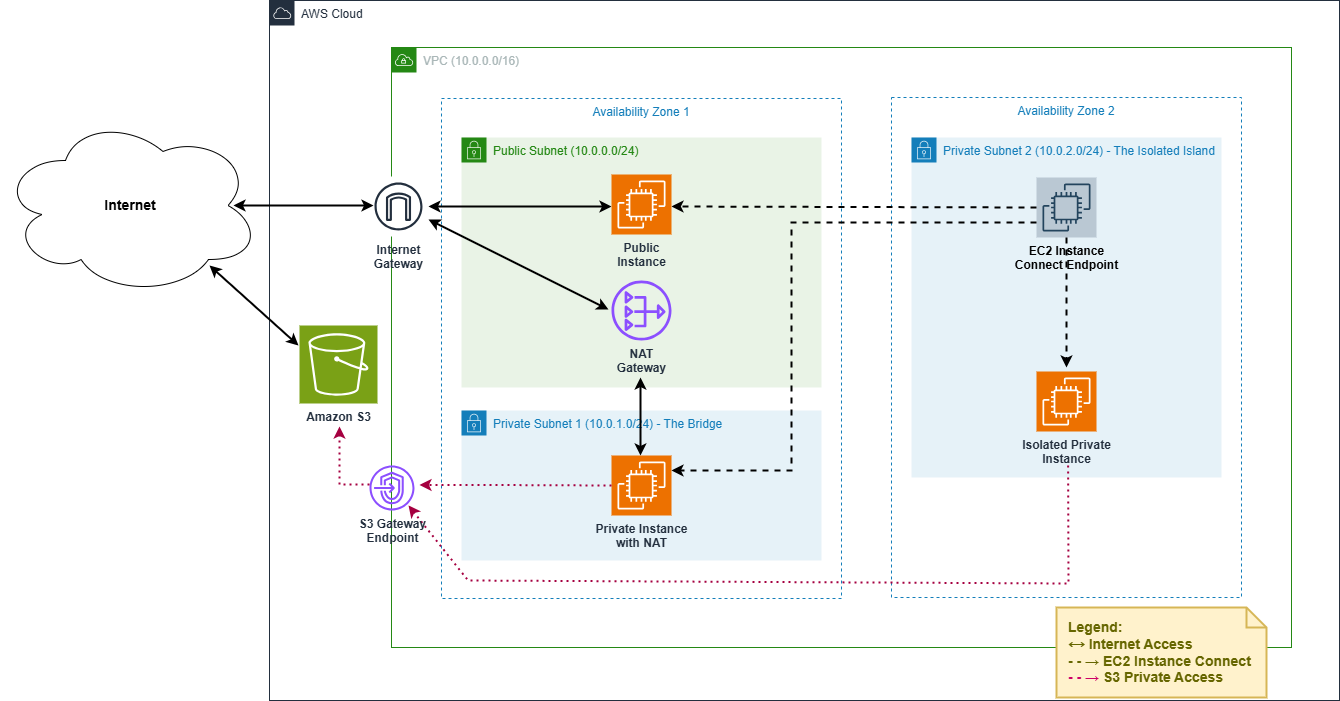

The diagram above was exported from draw.io. Its source (the exported page's mxGraphModel, read from the mxfile embedded in the PNG):
<mxGraphModel dx="2526" dy="849" grid="1" gridSize="10" guides="1" tooltips="1" connect="1" arrows="1" fold="1" page="1" pageScale="1" pageWidth="1100" pageHeight="850" math="0" shadow="0">
  <root>
    <mxCell id="0" />
    <mxCell id="1" parent="0" />
    <mxCell id="2" value="AWS Cloud" style="points=[[0,0],[0.25,0],[0.5,0],[0.75,0],[1,0],[1,0.25],[1,0.5],[1,0.75],[1,1],[0.75,1],[0.5,1],[0.25,1],[0,1],[0,0.75],[0,0.5],[0,0.25]];outlineConnect=0;gradientColor=none;html=1;whiteSpace=wrap;fontSize=12;fontStyle=0;container=1;pointerEvents=0;collapsible=0;recursiveResize=0;shape=mxgraph.aws4.group;grIcon=mxgraph.aws4.group_aws_cloud;strokeColor=#232F3E;fillColor=none;verticalAlign=top;align=left;spacingLeft=30;fontColor=#232F3E;dashed=0;" parent="1" vertex="1">
      <mxGeometry x="-790" y="75" width="1070" height="700" as="geometry" />
    </mxCell>
    <mxCell id="3" value="VPC (10.0.0.0/16)" style="points=[[0,0],[0.25,0],[0.5,0],[0.75,0],[1,0],[1,0.25],[1,0.5],[1,0.75],[1,1],[0.75,1],[0.5,1],[0.25,1],[0,1],[0,0.75],[0,0.5],[0,0.25]];outlineConnect=0;gradientColor=none;html=1;whiteSpace=wrap;fontSize=12;fontStyle=0;container=1;pointerEvents=0;collapsible=0;recursiveResize=0;shape=mxgraph.aws4.group;grIcon=mxgraph.aws4.group_vpc;strokeColor=#248814;fillColor=none;verticalAlign=top;align=left;spacingLeft=30;fontColor=#AAB7B8;dashed=0;" parent="2" vertex="1">
      <mxGeometry x="122" y="47" width="900" height="600" as="geometry" />
    </mxCell>
    <mxCell id="4" value="Availability Zone 1" style="fillColor=none;strokeColor=#147EBA;dashed=1;verticalAlign=top;fontStyle=0;fontColor=#147EBA;" parent="3" vertex="1">
      <mxGeometry x="50" y="51" width="400" height="500" as="geometry" />
    </mxCell>
    <mxCell id="5" value="Availability Zone 2" style="fillColor=none;strokeColor=#147EBA;dashed=1;verticalAlign=top;fontStyle=0;fontColor=#147EBA;" parent="3" vertex="1">
      <mxGeometry x="500" y="50" width="350" height="500" as="geometry" />
    </mxCell>
    <mxCell id="6" value="Public Subnet (10.0.0.0/24)" style="points=[[0,0],[0.25,0],[0.5,0],[0.75,0],[1,0],[1,0.25],[1,0.5],[1,0.75],[1,1],[0.75,1],[0.5,1],[0.25,1],[0,1],[0,0.75],[0,0.5],[0,0.25]];outlineConnect=0;gradientColor=none;html=1;whiteSpace=wrap;fontSize=12;fontStyle=0;container=1;pointerEvents=0;collapsible=0;recursiveResize=0;shape=mxgraph.aws4.group;grIcon=mxgraph.aws4.group_security_group;grStroke=0;strokeColor=#248814;fillColor=#E9F3E6;verticalAlign=top;align=left;spacingLeft=30;fontColor=#248814;dashed=0;" parent="3" vertex="1">
      <mxGeometry x="70" y="90" width="360" height="250" as="geometry" />
    </mxCell>
    <mxCell id="18" value="" style="endArrow=classic;startArrow=classic;html=1;rounded=0;strokeWidth=2;" parent="6" edge="1">
      <mxGeometry width="50" height="50" relative="1" as="geometry">
        <mxPoint x="-33" y="82" as="sourcePoint" />
        <mxPoint x="147" y="172" as="targetPoint" />
      </mxGeometry>
    </mxCell>
    <mxCell id="7" value="Private Subnet 1 (10.0.1.0/24) - The Bridge" style="points=[[0,0],[0.25,0],[0.5,0],[0.75,0],[1,0],[1,0.25],[1,0.5],[1,0.75],[1,1],[0.75,1],[0.5,1],[0.25,1],[0,1],[0,0.75],[0,0.5],[0,0.25]];outlineConnect=0;gradientColor=none;html=1;whiteSpace=wrap;fontSize=12;fontStyle=0;container=1;pointerEvents=0;collapsible=0;recursiveResize=0;shape=mxgraph.aws4.group;grIcon=mxgraph.aws4.group_security_group;grStroke=0;strokeColor=#147EBA;fillColor=#E6F2F8;verticalAlign=top;align=left;spacingLeft=30;fontColor=#147EBA;dashed=0;" parent="3" vertex="1">
      <mxGeometry x="70" y="363" width="360" height="150" as="geometry" />
    </mxCell>
    <mxCell id="8" value="Private Subnet 2 (10.0.2.0/24) - The Isolated Island" style="points=[[0,0],[0.25,0],[0.5,0],[0.75,0],[1,0],[1,0.25],[1,0.5],[1,0.75],[1,1],[0.75,1],[0.5,1],[0.25,1],[0,1],[0,0.75],[0,0.5],[0,0.25]];outlineConnect=0;gradientColor=none;html=1;whiteSpace=wrap;fontSize=12;fontStyle=0;container=1;pointerEvents=0;collapsible=0;recursiveResize=0;shape=mxgraph.aws4.group;grIcon=mxgraph.aws4.group_security_group;grStroke=0;strokeColor=#147EBA;fillColor=#E6F2F8;verticalAlign=top;align=left;spacingLeft=30;fontColor=#147EBA;dashed=0;" parent="3" vertex="1">
      <mxGeometry x="520" y="90" width="310" height="340" as="geometry" />
    </mxCell>
    <mxCell id="9" value="&lt;b&gt;Internet&lt;br&gt;Gateway&lt;/b&gt;" style="sketch=0;outlineConnect=0;fontColor=#232F3E;gradientColor=none;strokeColor=#232F3E;fillColor=#ffffff;dashed=0;verticalLabelPosition=bottom;verticalAlign=top;align=center;html=1;fontSize=12;fontStyle=0;aspect=fixed;shape=mxgraph.aws4.resourceIcon;resIcon=mxgraph.aws4.internet_gateway;" parent="3" vertex="1">
      <mxGeometry x="-23" y="129" width="60" height="60" as="geometry" />
    </mxCell>
    <mxCell id="11" value="&lt;b&gt;EC2 Instance&lt;br&gt;Connect Endpoint&lt;/b&gt;" style="sketch=0;outlineConnect=0;strokeColor=#23445d;fillColor=#bac8d3;dashed=0;verticalLabelPosition=bottom;verticalAlign=top;align=center;html=1;fontSize=12;fontStyle=0;aspect=fixed;shape=mxgraph.aws4.resourceIcon;resIcon=mxgraph.aws4.ec2;" parent="3" vertex="1">
      <mxGeometry x="645" y="130" width="60" height="60" as="geometry" />
    </mxCell>
    <mxCell id="17" value="" style="endArrow=classic;startArrow=classic;html=1;rounded=0;entryX=0;entryY=0.5;entryDx=0;entryDy=0;entryPerimeter=0;strokeWidth=2;" parent="3" source="9" edge="1">
      <mxGeometry width="50" height="50" relative="1" as="geometry">
        <mxPoint x="40" y="160" as="sourcePoint" />
        <mxPoint x="220" y="159" as="targetPoint" />
      </mxGeometry>
    </mxCell>
    <mxCell id="20" value="" style="endArrow=classic;html=1;rounded=0;exitX=0;exitY=0.5;exitDx=0;exitDy=0;exitPerimeter=0;entryX=1;entryY=0.5;entryDx=0;entryDy=0;entryPerimeter=0;dashed=1;strokeWidth=2;" parent="3" source="11" edge="1">
      <mxGeometry width="50" height="50" relative="1" as="geometry">
        <mxPoint x="640" y="160" as="sourcePoint" />
        <mxPoint x="280" y="159" as="targetPoint" />
      </mxGeometry>
    </mxCell>
    <mxCell id="21" value="" style="endArrow=classic;html=1;rounded=0;exitX=0;exitY=0.75;exitDx=0;exitDy=0;exitPerimeter=0;entryX=1;entryY=0.25;entryDx=0;entryDy=0;entryPerimeter=0;dashed=1;strokeWidth=2;" parent="3" edge="1">
      <mxGeometry width="50" height="50" relative="1" as="geometry">
        <mxPoint x="645" y="175" as="sourcePoint" />
        <mxPoint x="280" y="423" as="targetPoint" />
        <Array as="points">
          <mxPoint x="400" y="175" />
          <mxPoint x="400" y="423" />
        </Array>
      </mxGeometry>
    </mxCell>
    <mxCell id="22" value="" style="endArrow=classic;html=1;rounded=0;exitX=0.5;exitY=1;exitDx=0;exitDy=0;exitPerimeter=0;entryX=0.5;entryY=0;entryDx=0;entryDy=0;entryPerimeter=0;dashed=1;strokeWidth=2;" parent="3" source="11" edge="1">
      <mxGeometry width="50" height="50" relative="1" as="geometry">
        <mxPoint x="640" y="190" as="sourcePoint" />
        <mxPoint x="675" y="320" as="targetPoint" />
      </mxGeometry>
    </mxCell>
    <mxCell id="73tenxE3R8Cv2UDmDuTa-28" value="&lt;b&gt;Private Instance&lt;br&gt;with NAT&lt;/b&gt;" style="sketch=0;points=[[0,0,0],[0.25,0,0],[0.5,0,0],[0.75,0,0],[1,0,0],[0,1,0],[0.25,1,0],[0.5,1,0],[0.75,1,0],[1,1,0],[0,0.25,0],[0,0.5,0],[0,0.75,0],[1,0.25,0],[1,0.5,0],[1,0.75,0]];outlineConnect=0;fontColor=#232F3E;fillColor=#ED7100;strokeColor=#ffffff;dashed=0;verticalLabelPosition=bottom;verticalAlign=top;align=center;html=1;fontSize=12;fontStyle=0;aspect=fixed;shape=mxgraph.aws4.resourceIcon;resIcon=mxgraph.aws4.ec2;" vertex="1" parent="3">
      <mxGeometry x="220" y="408" width="60" height="60" as="geometry" />
    </mxCell>
    <mxCell id="73tenxE3R8Cv2UDmDuTa-29" value="&lt;b&gt;Public&lt;br&gt;Instance&lt;/b&gt;" style="sketch=0;points=[[0,0,0],[0.25,0,0],[0.5,0,0],[0.75,0,0],[1,0,0],[0,1,0],[0.25,1,0],[0.5,1,0],[0.75,1,0],[1,1,0],[0,0.25,0],[0,0.5,0],[0,0.75,0],[1,0.25,0],[1,0.5,0],[1,0.75,0]];outlineConnect=0;fontColor=#232F3E;fillColor=#ED7100;strokeColor=#ffffff;dashed=0;verticalLabelPosition=bottom;verticalAlign=top;align=center;html=1;fontSize=12;fontStyle=0;aspect=fixed;shape=mxgraph.aws4.resourceIcon;resIcon=mxgraph.aws4.ec2;" vertex="1" parent="3">
      <mxGeometry x="220" y="127" width="60" height="60" as="geometry" />
    </mxCell>
    <mxCell id="73tenxE3R8Cv2UDmDuTa-27" value="&lt;b&gt;Isolated Private&lt;br&gt;Instance&lt;/b&gt;" style="sketch=0;points=[[0,0,0],[0.25,0,0],[0.5,0,0],[0.75,0,0],[1,0,0],[0,1,0],[0.25,1,0],[0.5,1,0],[0.75,1,0],[1,1,0],[0,0.25,0],[0,0.5,0],[0,0.75,0],[1,0.25,0],[1,0.5,0],[1,0.75,0]];outlineConnect=0;fontColor=#232F3E;fillColor=#ED7100;strokeColor=#ffffff;dashed=0;verticalLabelPosition=bottom;verticalAlign=top;align=center;html=1;fontSize=12;fontStyle=0;aspect=fixed;shape=mxgraph.aws4.resourceIcon;resIcon=mxgraph.aws4.ec2;" vertex="1" parent="3">
      <mxGeometry x="645" y="324" width="60" height="60" as="geometry" />
    </mxCell>
    <mxCell id="73tenxE3R8Cv2UDmDuTa-35" value="" style="endArrow=classic;startArrow=classic;html=1;rounded=0;strokeWidth=2;" edge="1" parent="3">
      <mxGeometry width="50" height="50" relative="1" as="geometry">
        <mxPoint x="249" y="330" as="sourcePoint" />
        <mxPoint x="249" y="408" as="targetPoint" />
      </mxGeometry>
    </mxCell>
    <mxCell id="73tenxE3R8Cv2UDmDuTa-36" value="&lt;b&gt;NAT&lt;br&gt;Gateway&lt;/b&gt;" style="sketch=0;outlineConnect=0;fontColor=#232F3E;gradientColor=none;fillColor=#8C4FFF;strokeColor=none;dashed=0;verticalLabelPosition=bottom;verticalAlign=top;align=center;html=1;fontSize=12;fontStyle=0;aspect=fixed;pointerEvents=1;shape=mxgraph.aws4.nat_gateway;" vertex="1" parent="3">
      <mxGeometry x="220" y="233" width="60" height="60" as="geometry" />
    </mxCell>
    <mxCell id="73tenxE3R8Cv2UDmDuTa-47" value="" style="endArrow=classic;html=1;rounded=0;strokeWidth=2;fillColor=#d80073;strokeColor=#A50040;dashed=1;dashPattern=1 2;exitX=0;exitY=0.5;exitDx=0;exitDy=0;exitPerimeter=0;" edge="1" parent="3" source="73tenxE3R8Cv2UDmDuTa-28">
      <mxGeometry width="50" height="50" relative="1" as="geometry">
        <mxPoint x="148" y="437.5" as="sourcePoint" />
        <mxPoint x="28" y="437.5" as="targetPoint" />
        <Array as="points">
          <mxPoint x="98" y="437.5" />
        </Array>
      </mxGeometry>
    </mxCell>
    <mxCell id="73tenxE3R8Cv2UDmDuTa-46" value="" style="endArrow=classic;html=1;rounded=0;strokeWidth=2;fillColor=#d80073;strokeColor=#A50040;dashed=1;dashPattern=1 2;" edge="1" parent="3">
      <mxGeometry width="50" height="50" relative="1" as="geometry">
        <mxPoint x="676.62" y="418" as="sourcePoint" />
        <mxPoint x="17.00461538461559" y="458" as="targetPoint" />
        <Array as="points">
          <mxPoint x="677" y="536" />
          <mxPoint x="76.62" y="533" />
        </Array>
      </mxGeometry>
    </mxCell>
    <mxCell id="25" value="&lt;b&gt;Legend:&lt;br&gt;⟷ Internet Access&lt;br&gt;- - → EC2 Instance Connect&lt;br&gt;&lt;/b&gt;&lt;b&gt;&lt;font style=&quot;color: rgb(204, 0, 102);&quot;&gt;- - →&lt;/font&gt; S3 Private Access&amp;nbsp;&lt;/b&gt;&lt;b&gt;&lt;/b&gt;" style="shape=note;strokeWidth=2;fontSize=14;size=20;whiteSpace=wrap;html=1;fillColor=#fff2cc;strokeColor=#d6b656;fontColor=#666600;align=left;spacingLeft=10;" parent="2" vertex="1">
      <mxGeometry x="787" y="607" width="210" height="90" as="geometry" />
    </mxCell>
    <mxCell id="73tenxE3R8Cv2UDmDuTa-41" value="&lt;b&gt;Amazon S3&lt;/b&gt;" style="sketch=0;points=[[0,0,0],[0.25,0,0],[0.5,0,0],[0.75,0,0],[1,0,0],[0,1,0],[0.25,1,0],[0.5,1,0],[0.75,1,0],[1,1,0],[0,0.25,0],[0,0.5,0],[0,0.75,0],[1,0.25,0],[1,0.5,0],[1,0.75,0]];outlineConnect=0;fontColor=#232F3E;fillColor=#7AA116;strokeColor=#ffffff;dashed=0;verticalLabelPosition=bottom;verticalAlign=top;align=center;html=1;fontSize=12;fontStyle=0;aspect=fixed;shape=mxgraph.aws4.resourceIcon;resIcon=mxgraph.aws4.s3;" vertex="1" parent="2">
      <mxGeometry x="30" y="325" width="78" height="78" as="geometry" />
    </mxCell>
    <mxCell id="73tenxE3R8Cv2UDmDuTa-42" value="&lt;b&gt;S3 Gateway&lt;br&gt;Endpoint&lt;/b&gt;" style="sketch=0;outlineConnect=0;fontColor=#232F3E;gradientColor=none;fillColor=#8C4FFF;strokeColor=none;dashed=0;verticalLabelPosition=bottom;verticalAlign=top;align=center;html=1;fontSize=12;fontStyle=0;aspect=fixed;pointerEvents=1;shape=mxgraph.aws4.endpoints;" vertex="1" parent="2">
      <mxGeometry x="100" y="465" width="45" height="45" as="geometry" />
    </mxCell>
    <mxCell id="73tenxE3R8Cv2UDmDuTa-43" value="" style="endArrow=classic;startArrow=classic;html=1;rounded=0;strokeWidth=2;" edge="1" parent="2">
      <mxGeometry width="50" height="50" relative="1" as="geometry">
        <mxPoint x="-36" y="205" as="sourcePoint" />
        <mxPoint x="104" y="205" as="targetPoint" />
      </mxGeometry>
    </mxCell>
    <mxCell id="73tenxE3R8Cv2UDmDuTa-45" value="" style="endArrow=classic;html=1;rounded=0;strokeWidth=2;fillColor=#d80073;strokeColor=#A50040;dashed=1;dashPattern=1 2;" edge="1" parent="2">
      <mxGeometry width="50" height="50" relative="1" as="geometry">
        <mxPoint x="100" y="484" as="sourcePoint" />
        <mxPoint x="70" y="426" as="targetPoint" />
        <Array as="points">
          <mxPoint x="70" y="484" />
        </Array>
      </mxGeometry>
    </mxCell>
    <mxCell id="23" value="&lt;font style=&quot;font-size: 14px;&quot;&gt;&lt;b&gt;Internet&lt;/b&gt;&lt;/font&gt;" style="ellipse;shape=cloud;whiteSpace=wrap;html=1;" parent="1" vertex="1">
      <mxGeometry x="-1059" y="190" width="260" height="180" as="geometry" />
    </mxCell>
    <mxCell id="73tenxE3R8Cv2UDmDuTa-40" value="" style="endArrow=classic;startArrow=classic;html=1;rounded=0;strokeWidth=2;" edge="1" parent="1">
      <mxGeometry width="50" height="50" relative="1" as="geometry">
        <mxPoint x="-850" y="340" as="sourcePoint" />
        <mxPoint x="-761" y="420" as="targetPoint" />
      </mxGeometry>
    </mxCell>
  </root>
</mxGraphModel>